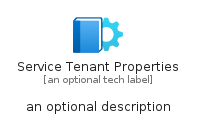

The diagram above was rendered by PlantUML. Its source (embedded in the PNG):
@startuml
' configures the library
!global $INCLUSION_MODE="local"
!global $LIB_BASE_LOCATION="../../.."

' loads the library's bootstrap
!include $LIB_BASE_LOCATION/bootstrap.puml

' loads the package bootstrap
include('azure-17/bootstrap')

' loads the Item which embeds the element ServiceTenantProperties
include('azure-17/Item/Identity/ServiceTenantProperties')

' renders the element
ServiceTenantProperties('ServiceTenantProperties', 'Service Tenant Properties', 'an optional tech label', 'an optional description')
@enduml